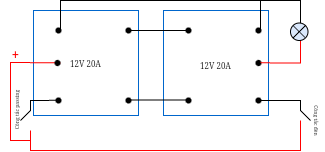

The diagram above was exported from draw.io. Its source (the exported page's mxGraphModel, read from the mxfile embedded in the PNG):
<mxGraphModel dx="789" dy="581" grid="1" gridSize="10" guides="1" tooltips="1" connect="1" arrows="1" fold="1" page="0" pageScale="1" pageWidth="827" pageHeight="1169" math="0" shadow="0">
  <root>
    <mxCell id="0" />
    <mxCell id="1" parent="0" />
    <mxCell id="Q_HJOHx829AoyMFtBAFK-25" value="&lt;span style=&quot;font-size: 8px; font-family: &amp;quot;Times New Roman&amp;quot;; background-color: initial;&quot;&gt;12V 20A&lt;/span&gt;" style="whiteSpace=wrap;html=1;aspect=fixed;movable=1;resizable=1;rotatable=1;deletable=1;editable=1;locked=0;connectable=1;labelBackgroundColor=none;strokeColor=#0066CC;" vertex="1" parent="1">
      <mxGeometry x="393" width="105" height="105" as="geometry" />
    </mxCell>
    <mxCell id="Q_HJOHx829AoyMFtBAFK-26" value="" style="shape=waypoint;sketch=0;fillStyle=solid;size=6;pointerEvents=1;points=[];fillColor=none;resizable=0;rotatable=0;perimeter=centerPerimeter;snapToPoint=1;movable=0;deletable=0;editable=0;locked=1;connectable=0;labelBackgroundColor=none;" vertex="1" parent="1">
      <mxGeometry x="478" y="10" width="20" height="20" as="geometry" />
    </mxCell>
    <mxCell id="Q_HJOHx829AoyMFtBAFK-27" value="" style="shape=waypoint;sketch=0;fillStyle=solid;size=6;pointerEvents=1;points=[];fillColor=none;resizable=0;rotatable=0;perimeter=centerPerimeter;snapToPoint=1;movable=0;deletable=0;editable=0;locked=1;connectable=0;labelBackgroundColor=none;" vertex="1" parent="1">
      <mxGeometry x="408" y="10" width="20" height="20" as="geometry" />
    </mxCell>
    <mxCell id="Q_HJOHx829AoyMFtBAFK-29" value="" style="shape=waypoint;sketch=0;size=6;pointerEvents=1;points=[];fillColor=none;resizable=0;rotatable=0;perimeter=centerPerimeter;snapToPoint=1;movable=0;deletable=0;editable=0;locked=1;connectable=0;labelBackgroundColor=none;" vertex="1" parent="1">
      <mxGeometry x="478" y="80" width="20" height="20" as="geometry" />
    </mxCell>
    <mxCell id="Q_HJOHx829AoyMFtBAFK-32" value="&lt;h4&gt;&lt;/h4&gt;&lt;h1&gt;&lt;pre&gt;&lt;h6&gt;&lt;p&gt;&lt;/p&gt;&lt;p style=&quot;&quot;&gt;&lt;span style=&quot;font-size: 8px; font-weight: normal; font-family: &amp;quot;Times New Roman&amp;quot;; background-color: initial; white-space: normal;&quot;&gt;12V 20A&lt;/span&gt;&lt;br&gt;&lt;/p&gt;&lt;p&gt;&lt;/p&gt;&lt;/h6&gt;&lt;/pre&gt;&lt;/h1&gt;" style="whiteSpace=wrap;html=1;aspect=fixed;movable=0;resizable=0;rotatable=0;deletable=0;editable=0;locked=1;connectable=0;labelBackgroundColor=none;fillColor=default;strokeColor=#0066CC;" vertex="1" parent="1">
      <mxGeometry x="523" width="105" height="105" as="geometry" />
    </mxCell>
    <mxCell id="Q_HJOHx829AoyMFtBAFK-33" value="" style="shape=waypoint;sketch=0;fillStyle=solid;size=6;pointerEvents=1;points=[];fillColor=none;resizable=0;rotatable=0;perimeter=centerPerimeter;snapToPoint=1;movable=0;deletable=0;editable=0;locked=1;connectable=0;labelBackgroundColor=none;" vertex="1" parent="1">
      <mxGeometry x="608" y="10" width="20" height="20" as="geometry" />
    </mxCell>
    <mxCell id="Q_HJOHx829AoyMFtBAFK-34" value="" style="shape=waypoint;sketch=0;fillStyle=solid;size=6;pointerEvents=1;points=[];fillColor=none;resizable=0;rotatable=0;perimeter=centerPerimeter;snapToPoint=1;movable=0;deletable=0;editable=0;locked=1;connectable=0;labelBackgroundColor=none;" vertex="1" parent="1">
      <mxGeometry x="538" y="10" width="20" height="20" as="geometry" />
    </mxCell>
    <mxCell id="Q_HJOHx829AoyMFtBAFK-35" value="" style="shape=waypoint;sketch=0;size=6;pointerEvents=1;points=[];fillColor=none;resizable=0;rotatable=0;perimeter=centerPerimeter;snapToPoint=1;movable=0;deletable=0;editable=0;locked=1;connectable=0;labelBackgroundColor=none;" vertex="1" parent="1">
      <mxGeometry x="538" y="80" width="20" height="20" as="geometry" />
    </mxCell>
    <mxCell id="Q_HJOHx829AoyMFtBAFK-36" value="" style="shape=waypoint;sketch=0;size=6;pointerEvents=1;points=[];fillColor=none;resizable=0;rotatable=0;perimeter=centerPerimeter;snapToPoint=1;movable=0;deletable=0;editable=0;locked=1;connectable=0;labelBackgroundColor=none;" vertex="1" parent="1">
      <mxGeometry x="608" y="80" width="20" height="20" as="geometry" />
    </mxCell>
    <mxCell id="Q_HJOHx829AoyMFtBAFK-37" value="" style="shape=waypoint;sketch=0;size=6;pointerEvents=1;points=[];fillColor=none;resizable=0;rotatable=0;perimeter=centerPerimeter;snapToPoint=1;movable=0;deletable=0;editable=0;locked=1;connectable=0;labelBackgroundColor=none;" vertex="1" parent="1">
      <mxGeometry x="608" y="42.5" width="20" height="20" as="geometry" />
    </mxCell>
    <mxCell id="Q_HJOHx829AoyMFtBAFK-38" value="" style="endArrow=none;html=1;rounded=0;exitX=0.1;exitY=0.5;exitDx=0;exitDy=0;exitPerimeter=0;entryX=0.1;entryY=0.5;entryDx=0;entryDy=0;entryPerimeter=0;strokeColor=#000000;movable=0;resizable=0;rotatable=0;deletable=0;editable=0;locked=1;connectable=0;" edge="1" parent="1" source="Q_HJOHx829AoyMFtBAFK-26" target="Q_HJOHx829AoyMFtBAFK-34">
      <mxGeometry width="50" height="50" relative="1" as="geometry">
        <mxPoint x="600" y="120" as="sourcePoint" />
        <mxPoint x="650" y="70" as="targetPoint" />
        <Array as="points">
          <mxPoint x="520" y="20" />
        </Array>
      </mxGeometry>
    </mxCell>
    <mxCell id="Q_HJOHx829AoyMFtBAFK-39" value="" style="endArrow=none;html=1;rounded=0;exitX=0.1;exitY=0.5;exitDx=0;exitDy=0;exitPerimeter=0;entryX=0.1;entryY=0.5;entryDx=0;entryDy=0;entryPerimeter=0;strokeColor=#000000;movable=0;resizable=0;rotatable=0;deletable=0;editable=0;locked=1;connectable=0;" edge="1" parent="1">
      <mxGeometry width="50" height="50" relative="1" as="geometry">
        <mxPoint x="490" y="89.62" as="sourcePoint" />
        <mxPoint x="550" y="89.62" as="targetPoint" />
        <Array as="points">
          <mxPoint x="522" y="89.62" />
        </Array>
      </mxGeometry>
    </mxCell>
    <mxCell id="Q_HJOHx829AoyMFtBAFK-40" value="" style="endArrow=none;html=1;rounded=0;strokeColor=#FF0000;movable=0;resizable=0;rotatable=0;deletable=0;editable=0;locked=1;connectable=0;" edge="1" parent="1">
      <mxGeometry width="50" height="50" relative="1" as="geometry">
        <mxPoint x="620" y="52.330000000000005" as="sourcePoint" />
        <mxPoint x="660" y="30" as="targetPoint" />
        <Array as="points">
          <mxPoint x="660" y="52.52" />
        </Array>
      </mxGeometry>
    </mxCell>
    <mxCell id="Q_HJOHx829AoyMFtBAFK-41" value="" style="endArrow=none;html=1;rounded=0;movable=0;resizable=0;rotatable=0;deletable=0;editable=0;locked=1;connectable=0;" edge="1" parent="1">
      <mxGeometry width="50" height="50" relative="1" as="geometry">
        <mxPoint x="420" y="20" as="sourcePoint" />
        <mxPoint x="660" y="20" as="targetPoint" />
        <Array as="points">
          <mxPoint x="420" y="-10" />
          <mxPoint x="630" y="-10" />
          <mxPoint x="660" y="-10" />
          <mxPoint x="660" y="10" />
        </Array>
      </mxGeometry>
    </mxCell>
    <mxCell id="Q_HJOHx829AoyMFtBAFK-44" value="" style="endArrow=none;html=1;rounded=0;movable=0;resizable=0;rotatable=0;deletable=0;editable=0;locked=1;connectable=0;" edge="1" parent="1">
      <mxGeometry width="50" height="50" relative="1" as="geometry">
        <mxPoint x="620" y="-10" as="sourcePoint" />
        <mxPoint x="620" y="20" as="targetPoint" />
      </mxGeometry>
    </mxCell>
    <mxCell id="Q_HJOHx829AoyMFtBAFK-45" value="" style="ellipse;whiteSpace=wrap;html=1;aspect=fixed;movable=1;resizable=1;rotatable=1;deletable=1;editable=1;locked=0;connectable=1;strokeColor=#000000;fillColor=#dae8fc;" vertex="1" parent="1">
      <mxGeometry x="650" y="12.5" width="17.5" height="17.5" as="geometry" />
    </mxCell>
    <mxCell id="Q_HJOHx829AoyMFtBAFK-46" value="" style="endArrow=none;html=1;rounded=0;exitX=0;exitY=1;exitDx=0;exitDy=0;entryX=1;entryY=0;entryDx=0;entryDy=0;movable=0;resizable=0;rotatable=0;deletable=0;editable=0;locked=1;connectable=0;" edge="1" parent="1" source="Q_HJOHx829AoyMFtBAFK-45" target="Q_HJOHx829AoyMFtBAFK-45">
      <mxGeometry width="50" height="50" relative="1" as="geometry">
        <mxPoint x="653.7425000000001" y="30" as="sourcePoint" />
        <mxPoint x="663.75" y="10" as="targetPoint" />
      </mxGeometry>
    </mxCell>
    <mxCell id="Q_HJOHx829AoyMFtBAFK-47" value="" style="endArrow=none;html=1;rounded=0;entryX=1;entryY=1;entryDx=0;entryDy=0;exitX=0;exitY=0;exitDx=0;exitDy=0;movable=0;resizable=0;rotatable=0;deletable=0;editable=0;locked=1;connectable=0;" edge="1" parent="1" source="Q_HJOHx829AoyMFtBAFK-45" target="Q_HJOHx829AoyMFtBAFK-45">
      <mxGeometry width="50" height="50" relative="1" as="geometry">
        <mxPoint x="660" y="20" as="sourcePoint" />
        <mxPoint x="663.75" y="25" as="targetPoint" />
      </mxGeometry>
    </mxCell>
    <mxCell id="Q_HJOHx829AoyMFtBAFK-48" value="" style="endArrow=none;html=1;rounded=0;strokeColor=#000000;movable=0;resizable=0;rotatable=0;deletable=0;editable=0;locked=1;connectable=0;" edge="1" parent="1">
      <mxGeometry width="50" height="50" relative="1" as="geometry">
        <mxPoint x="380" y="110" as="sourcePoint" />
        <mxPoint x="420" y="89.8" as="targetPoint" />
        <Array as="points">
          <mxPoint x="390" y="100" />
          <mxPoint x="390" y="90" />
        </Array>
      </mxGeometry>
    </mxCell>
    <mxCell id="Q_HJOHx829AoyMFtBAFK-28" value="" style="shape=waypoint;sketch=0;size=6;pointerEvents=1;points=[];fillColor=none;resizable=0;rotatable=0;perimeter=centerPerimeter;snapToPoint=1;movable=0;deletable=0;editable=0;locked=1;connectable=0;labelBackgroundColor=none;" vertex="1" parent="1">
      <mxGeometry x="408" y="80" width="20" height="20" as="geometry" />
    </mxCell>
    <mxCell id="Q_HJOHx829AoyMFtBAFK-49" value="" style="endArrow=none;html=1;rounded=0;strokeColor=#FF0000;movable=0;resizable=0;rotatable=0;deletable=0;editable=0;locked=1;connectable=0;" edge="1" parent="1">
      <mxGeometry width="50" height="50" relative="1" as="geometry">
        <mxPoint x="390" y="130" as="sourcePoint" />
        <mxPoint x="420" y="52.33" as="targetPoint" />
        <Array as="points">
          <mxPoint x="370" y="130" />
          <mxPoint x="370" y="52" />
        </Array>
      </mxGeometry>
    </mxCell>
    <mxCell id="Q_HJOHx829AoyMFtBAFK-30" value="" style="shape=waypoint;sketch=0;size=6;pointerEvents=1;points=[];fillColor=none;resizable=0;rotatable=0;perimeter=centerPerimeter;snapToPoint=1;movable=0;deletable=0;editable=0;locked=1;connectable=0;labelBackgroundColor=none;" vertex="1" parent="1">
      <mxGeometry x="408" y="42.5" width="18" height="20" as="geometry" />
    </mxCell>
    <mxCell id="Q_HJOHx829AoyMFtBAFK-50" value="&lt;font color=&quot;#ff0000&quot;&gt;+&lt;/font&gt;" style="text;html=1;align=center;verticalAlign=middle;resizable=0;points=[];autosize=1;strokeColor=none;fillColor=none;movable=0;rotatable=0;deletable=0;editable=0;locked=1;connectable=0;" vertex="1" parent="1">
      <mxGeometry x="360" y="30" width="30" height="30" as="geometry" />
    </mxCell>
    <mxCell id="Q_HJOHx829AoyMFtBAFK-52" value="" style="endArrow=none;html=1;rounded=0;strokeColor=#FF0000;movable=0;resizable=0;rotatable=0;deletable=0;editable=0;locked=1;connectable=0;" edge="1" parent="1">
      <mxGeometry width="50" height="50" relative="1" as="geometry">
        <mxPoint x="660" y="110" as="sourcePoint" />
        <mxPoint x="390" y="120" as="targetPoint" />
        <Array as="points">
          <mxPoint x="660" y="140" />
          <mxPoint x="390" y="140" />
        </Array>
      </mxGeometry>
    </mxCell>
    <mxCell id="Q_HJOHx829AoyMFtBAFK-54" value="" style="endArrow=none;html=1;rounded=0;movable=0;resizable=0;rotatable=0;deletable=0;editable=0;locked=1;connectable=0;" edge="1" parent="1">
      <mxGeometry width="50" height="50" relative="1" as="geometry">
        <mxPoint x="620" y="90" as="sourcePoint" />
        <mxPoint x="670" y="110" as="targetPoint" />
        <Array as="points">
          <mxPoint x="660" y="90" />
          <mxPoint x="660" y="100" />
        </Array>
      </mxGeometry>
    </mxCell>
    <mxCell id="Q_HJOHx829AoyMFtBAFK-56" value="&lt;span style=&quot;font-size: 5px; font-family: &amp;quot;Times New Roman&amp;quot;; background-color: initial;&quot;&gt;Công tắc passing&lt;/span&gt;" style="whiteSpace=wrap;html=1;rotation=-90;strokeColor=none;fillColor=none;strokeWidth=0;" vertex="1" parent="1">
      <mxGeometry x="347.5" y="95" width="55" height="10" as="geometry" />
    </mxCell>
    <mxCell id="Q_HJOHx829AoyMFtBAFK-62" value="&lt;span style=&quot;font-size: 5px; font-family: &amp;quot;Times New Roman&amp;quot;; background-color: initial;&quot;&gt;&lt;font&gt;Công tắc đèn&lt;/font&gt;&lt;/span&gt;" style="whiteSpace=wrap;html=1;fillColor=none;strokeColor=none;rotation=90;fontColor=default;movable=0;resizable=0;rotatable=0;deletable=0;editable=0;locked=1;connectable=0;" vertex="1" parent="1">
      <mxGeometry x="657.5" y="107.5" width="40" height="5" as="geometry" />
    </mxCell>
  </root>
</mxGraphModel>